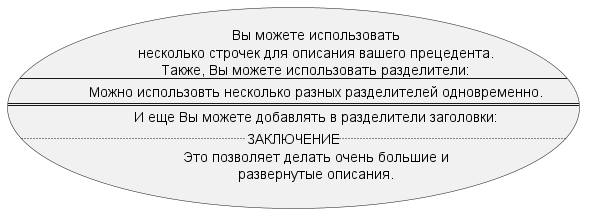

The diagram above was rendered by PlantUML. Its source (embedded in the PNG):
@startuml

usecase UC1 as "Вы можете использовать
несколько строчек для описания вашего прецедента.
Также, Вы можете использовать разделители:
--
Можно использовть несколько разных разделителей одновременно.
==
И еще Вы можете добавлять в разделители заголовки:
..ЗАКЛЮЧЕНИЕ..
Это позволяет делать очень большие и
развернутые описания."

@enduml